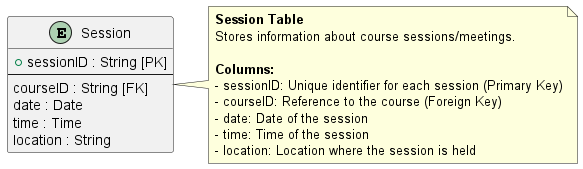

The diagram above was rendered by PlantUML. Its source (embedded in the PNG):
@startuml
' Session Table Structure

skinparam entity {
  BackgroundColor #f06292
  BorderColor black
  FontColor black
}

entity "Session" as Session {
  + sessionID : String [PK]
  --
  courseID : String [FK]
  date : Date
  time : Time
  location : String
}

note right of Session
  **Session Table**
  Stores information about course sessions/meetings.
  
  **Columns:**
  - sessionID: Unique identifier for each session (Primary Key)
  - courseID: Reference to the course (Foreign Key)
  - date: Date of the session
  - time: Time of the session
  - location: Location where the session is held
end note

@enduml